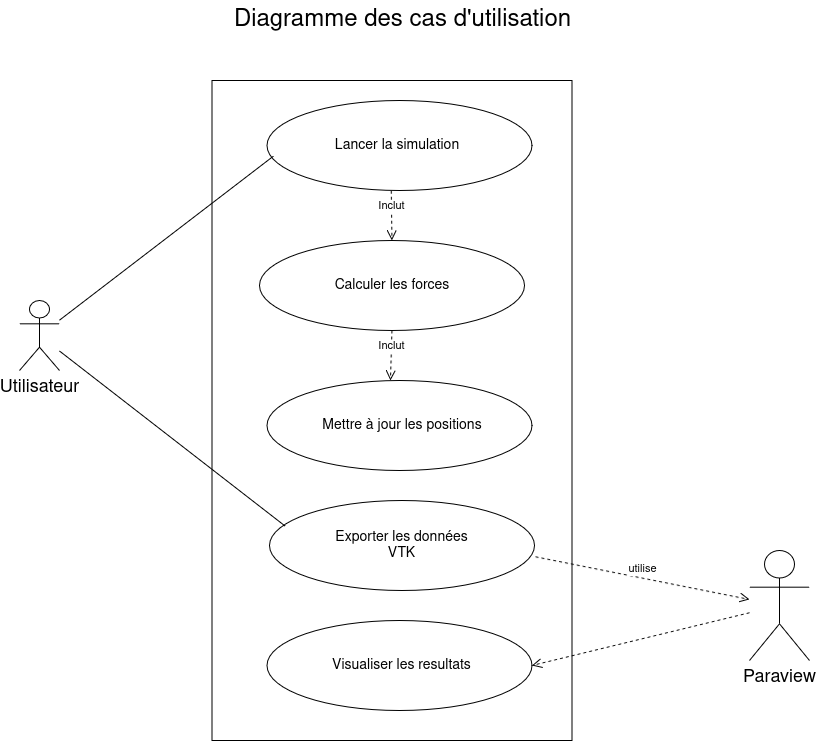

The diagram above was exported from draw.io. Its source (the exported page's mxGraphModel, read from the mxfile embedded in the PNG):
<mxGraphModel dx="1972" dy="975" grid="1" gridSize="10" guides="1" tooltips="1" connect="1" arrows="1" fold="1" page="1" pageScale="1" pageWidth="850" pageHeight="1100" math="0" shadow="0">
  <root>
    <mxCell id="0" />
    <mxCell id="1" parent="0" />
    <mxCell id="8azfpRX0Folzv2eIwZ-x-1" value="&lt;font style=&quot;font-size: 18px;&quot;&gt;Utilisateur&lt;/font&gt;" style="shape=umlActor;verticalLabelPosition=bottom;verticalAlign=top;html=1;outlineConnect=0;" parent="1" vertex="1">
      <mxGeometry x="30" y="300" width="40" height="70" as="geometry" />
    </mxCell>
    <mxCell id="8azfpRX0Folzv2eIwZ-x-3" value="&lt;font style=&quot;font-size: 18px;&quot;&gt;Paraview&lt;/font&gt;" style="shape=umlActor;verticalLabelPosition=bottom;verticalAlign=top;html=1;outlineConnect=0;" parent="1" vertex="1">
      <mxGeometry x="760" y="550" width="60" height="110" as="geometry" />
    </mxCell>
    <mxCell id="8azfpRX0Folzv2eIwZ-x-6" value="" style="rounded=0;whiteSpace=wrap;html=1;" parent="1" vertex="1">
      <mxGeometry x="222.5" y="80" width="360" height="660" as="geometry" />
    </mxCell>
    <mxCell id="8azfpRX0Folzv2eIwZ-x-7" value="" style="ellipse;whiteSpace=wrap;html=1;" parent="1" vertex="1">
      <mxGeometry x="277.5" y="100" width="265" height="90" as="geometry" />
    </mxCell>
    <mxCell id="8azfpRX0Folzv2eIwZ-x-8" value="&lt;font style=&quot;font-size: 14px;&quot;&gt;Lancer la simulation&lt;/font&gt;" style="text;html=1;align=center;verticalAlign=middle;whiteSpace=wrap;rounded=0;" parent="1" vertex="1">
      <mxGeometry x="337.5" y="125" width="140" height="40" as="geometry" />
    </mxCell>
    <mxCell id="8azfpRX0Folzv2eIwZ-x-10" value="" style="ellipse;whiteSpace=wrap;html=1;" parent="1" vertex="1">
      <mxGeometry x="270" y="240" width="265" height="90" as="geometry" />
    </mxCell>
    <mxCell id="8azfpRX0Folzv2eIwZ-x-11" value="" style="ellipse;whiteSpace=wrap;html=1;" parent="1" vertex="1">
      <mxGeometry x="277.5" y="380" width="265" height="90" as="geometry" />
    </mxCell>
    <mxCell id="8azfpRX0Folzv2eIwZ-x-13" value="&lt;font style=&quot;font-size: 14px;&quot;&gt;Mettre à jour les positions&lt;/font&gt;" style="text;html=1;align=center;verticalAlign=middle;whiteSpace=wrap;rounded=0;" parent="1" vertex="1">
      <mxGeometry x="327.5" y="405" width="170" height="40" as="geometry" />
    </mxCell>
    <mxCell id="8azfpRX0Folzv2eIwZ-x-14" value="&lt;font style=&quot;font-size: 14px;&quot;&gt;Calculer les forces&lt;/font&gt;" style="text;html=1;align=center;verticalAlign=middle;whiteSpace=wrap;rounded=0;" parent="1" vertex="1">
      <mxGeometry x="327.5" y="270" width="150" height="30" as="geometry" />
    </mxCell>
    <mxCell id="8azfpRX0Folzv2eIwZ-x-17" value="" style="endArrow=none;html=1;rounded=0;entryX=0.024;entryY=0.619;entryDx=0;entryDy=0;entryPerimeter=0;" parent="1" source="8azfpRX0Folzv2eIwZ-x-1" target="8azfpRX0Folzv2eIwZ-x-7" edge="1">
      <mxGeometry width="50" height="50" relative="1" as="geometry">
        <mxPoint x="140" y="260" as="sourcePoint" />
        <mxPoint x="190" y="210" as="targetPoint" />
      </mxGeometry>
    </mxCell>
    <mxCell id="8azfpRX0Folzv2eIwZ-x-19" value="Inclut" style="html=1;verticalAlign=bottom;endArrow=open;dashed=1;endSize=8;curved=0;rounded=0;entryX=0.5;entryY=0;entryDx=0;entryDy=0;exitX=0.469;exitY=1.003;exitDx=0;exitDy=0;exitPerimeter=0;" parent="1" source="8azfpRX0Folzv2eIwZ-x-7" target="8azfpRX0Folzv2eIwZ-x-10" edge="1">
      <mxGeometry relative="1" as="geometry">
        <mxPoint x="465" y="210" as="sourcePoint" />
        <mxPoint x="385" y="210" as="targetPoint" />
      </mxGeometry>
    </mxCell>
    <mxCell id="8azfpRX0Folzv2eIwZ-x-20" value="utilise" style="html=1;verticalAlign=bottom;endArrow=open;dashed=1;endSize=8;curved=0;rounded=0;exitX=1.004;exitY=0.626;exitDx=0;exitDy=0;exitPerimeter=0;" parent="1" source="8azfpRX0Folzv2eIwZ-x-23" target="8azfpRX0Folzv2eIwZ-x-3" edge="1">
      <mxGeometry relative="1" as="geometry">
        <mxPoint x="690" y="525" as="sourcePoint" />
        <mxPoint x="691" y="575" as="targetPoint" />
      </mxGeometry>
    </mxCell>
    <mxCell id="8azfpRX0Folzv2eIwZ-x-21" value="Inclut" style="html=1;verticalAlign=bottom;endArrow=open;dashed=1;endSize=8;curved=0;rounded=0;entryX=0.466;entryY=0.001;entryDx=0;entryDy=0;entryPerimeter=0;exitX=0.5;exitY=1;exitDx=0;exitDy=0;" parent="1" source="8azfpRX0Folzv2eIwZ-x-10" target="8azfpRX0Folzv2eIwZ-x-11" edge="1">
      <mxGeometry relative="1" as="geometry">
        <mxPoint x="403" y="340" as="sourcePoint" />
        <mxPoint x="403" y="380" as="targetPoint" />
      </mxGeometry>
    </mxCell>
    <mxCell id="8azfpRX0Folzv2eIwZ-x-23" value="" style="ellipse;whiteSpace=wrap;html=1;" parent="1" vertex="1">
      <mxGeometry x="280" y="500" width="265" height="90" as="geometry" />
    </mxCell>
    <mxCell id="8azfpRX0Folzv2eIwZ-x-24" value="" style="ellipse;whiteSpace=wrap;html=1;" parent="1" vertex="1">
      <mxGeometry x="277.5" y="620" width="265" height="90" as="geometry" />
    </mxCell>
    <mxCell id="8azfpRX0Folzv2eIwZ-x-26" value="&lt;font style=&quot;font-size: 14px;&quot;&gt;Exporter les données VTK&lt;/font&gt;" style="text;html=1;align=center;verticalAlign=middle;whiteSpace=wrap;rounded=0;" parent="1" vertex="1">
      <mxGeometry x="340" y="530" width="145" height="30" as="geometry" />
    </mxCell>
    <mxCell id="8azfpRX0Folzv2eIwZ-x-27" value="&lt;font style=&quot;font-size: 14px;&quot;&gt;Visualiser les resultats&lt;/font&gt;" style="text;html=1;align=center;verticalAlign=middle;whiteSpace=wrap;rounded=0;" parent="1" vertex="1">
      <mxGeometry x="340" y="650" width="145" height="30" as="geometry" />
    </mxCell>
    <mxCell id="8azfpRX0Folzv2eIwZ-x-28" value="" style="html=1;verticalAlign=bottom;endArrow=open;dashed=1;endSize=8;curved=0;rounded=0;entryX=1;entryY=0.5;entryDx=0;entryDy=0;" parent="1" source="8azfpRX0Folzv2eIwZ-x-3" target="8azfpRX0Folzv2eIwZ-x-24" edge="1">
      <mxGeometry relative="1" as="geometry">
        <mxPoint x="630" y="670" as="sourcePoint" />
        <mxPoint x="750" y="588" as="targetPoint" />
      </mxGeometry>
    </mxCell>
    <mxCell id="8azfpRX0Folzv2eIwZ-x-38" value="" style="endArrow=none;html=1;rounded=0;exitX=0.059;exitY=0.284;exitDx=0;exitDy=0;exitPerimeter=0;" parent="1" source="8azfpRX0Folzv2eIwZ-x-23" target="8azfpRX0Folzv2eIwZ-x-1" edge="1">
      <mxGeometry width="50" height="50" relative="1" as="geometry">
        <mxPoint x="400" y="450" as="sourcePoint" />
        <mxPoint x="450" y="400" as="targetPoint" />
      </mxGeometry>
    </mxCell>
    <mxCell id="vYuNy-owS6AD178MQNrZ-1" value="&lt;font style=&quot;font-size: 24px;&quot;&gt;Diagramme des cas d'utilisation&lt;/font&gt;" style="text;html=1;align=center;verticalAlign=middle;resizable=0;points=[];autosize=1;strokeColor=none;fillColor=none;" vertex="1" parent="1">
      <mxGeometry x="232.5" width="360" height="40" as="geometry" />
    </mxCell>
  </root>
</mxGraphModel>